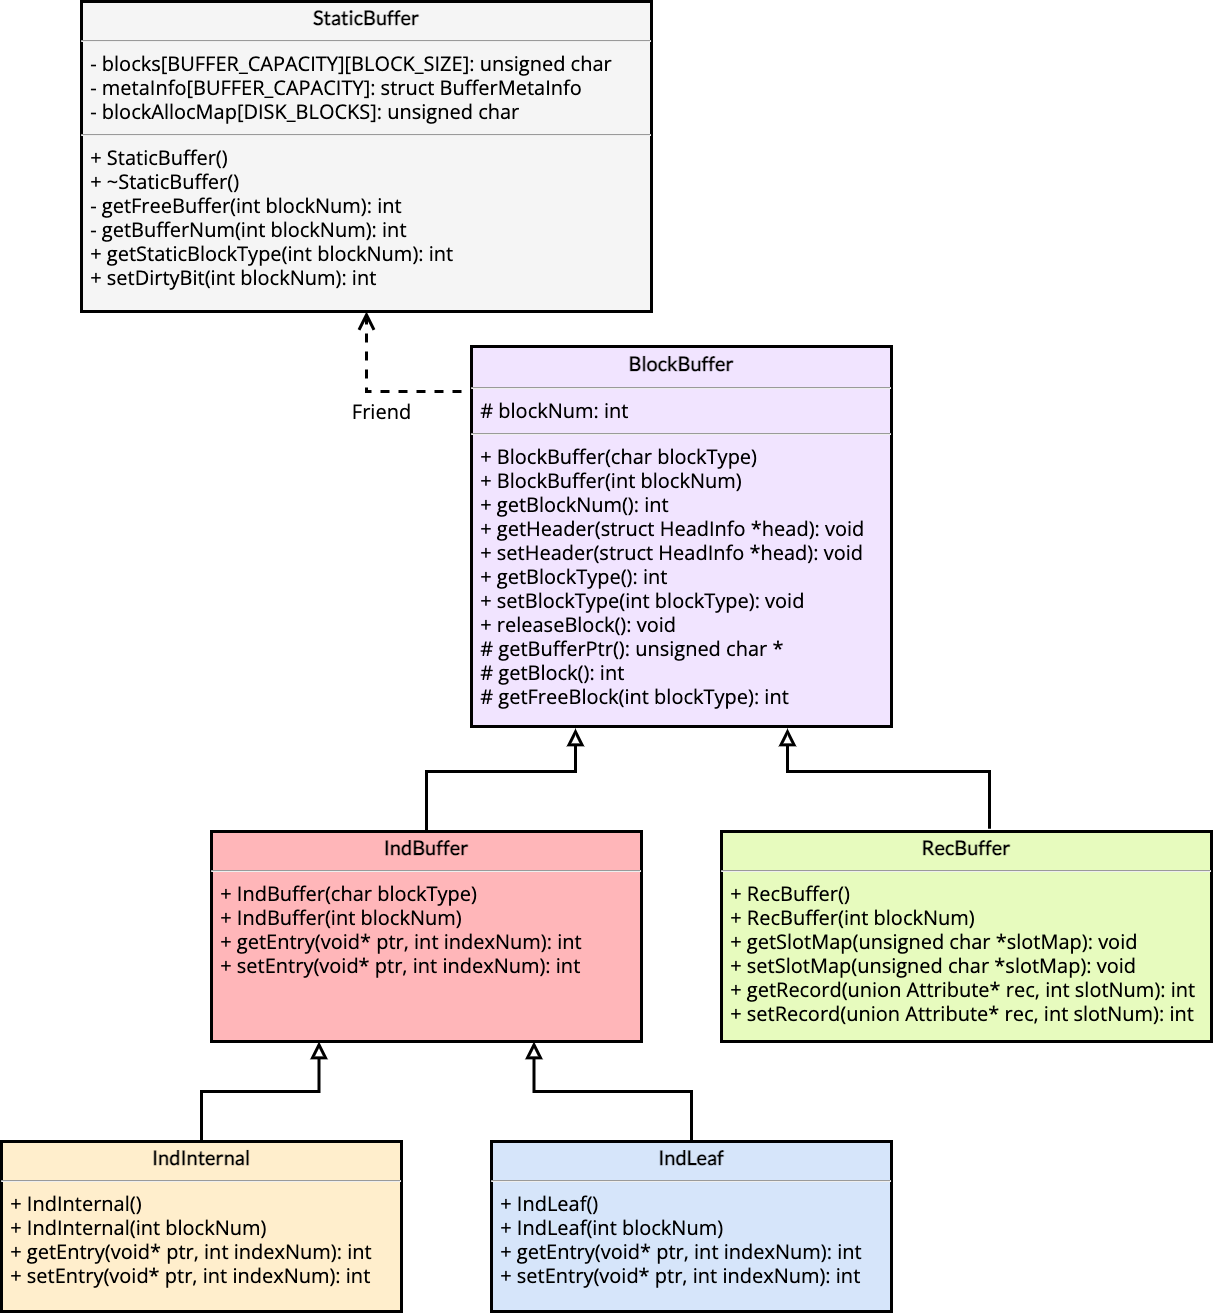

The diagram above was exported from draw.io. Its source (the exported page's mxGraphModel, read from the mxfile embedded in the PNG):
<mxGraphModel dx="1544" dy="735" grid="1" gridSize="10" guides="1" tooltips="1" connect="1" arrows="1" fold="1" page="1" pageScale="1" pageWidth="827" pageHeight="1169" math="0" shadow="0">
  <root>
    <mxCell id="WIyWlLk6GJQsqaUBKTNV-0" />
    <mxCell id="WIyWlLk6GJQsqaUBKTNV-1" parent="WIyWlLk6GJQsqaUBKTNV-0" />
    <UserObject label="&lt;p style=&quot;margin: 4px 0px 0px; text-align: center; font-size: 20px;&quot;&gt;&lt;b style=&quot;font-size: 20px;&quot;&gt;&lt;font style=&quot;font-size: 20px;&quot; face=&quot;Lato&quot; data-font-src=&quot;https://fonts.googleapis.com/css?family=Lato&quot;&gt;IndInternal&lt;/font&gt;&lt;/b&gt;&lt;/p&gt;&lt;hr style=&quot;font-size: 20px;&quot;&gt;&lt;p style=&quot;margin: 0px 0px 0px 4px; font-size: 20px;&quot;&gt;&lt;/p&gt;&lt;p style=&quot;margin: 0px 0px 0px 4px; font-size: 20px;&quot;&gt;&lt;font style=&quot;font-size: 20px;&quot;&gt;&amp;nbsp;+ IndInternal()&lt;/font&gt;&lt;/p&gt;&lt;p style=&quot;margin: 0px 0px 0px 4px; font-size: 20px;&quot;&gt;&lt;font style=&quot;font-size: 20px;&quot;&gt;&amp;nbsp;+ IndInternal(int blockNum)&lt;/font&gt;&lt;/p&gt;&lt;p style=&quot;margin: 0px 0px 0px 4px; font-size: 20px;&quot;&gt;&lt;font style=&quot;font-size: 20px;&quot;&gt;&amp;nbsp;+ getEntry(void* ptr, int indexNum): int&lt;/font&gt;&lt;/p&gt;&lt;p style=&quot;margin: 0px 0px 0px 4px; font-size: 20px;&quot;&gt;&lt;font style=&quot;font-size: 20px;&quot;&gt;&amp;nbsp;+ setEntry(void* ptr, int indexNum): int&lt;/font&gt;&lt;/p&gt;" link="nitcbase-documentation-v2/docs/Design/Buffer%20Layer#class-indinternal" id="jjr1YMqK6z-Brr1Dr__P-4">
      <mxCell style="verticalAlign=top;align=left;overflow=fill;fontSize=20;fontFamily=Open Sans;html=1;fillColor=#FFEECC;strokeColor=#000000;fontSource=https%3A%2F%2Ffonts.googleapis.com%2Fcss%3Ffamily%3DOpen%2BSans;strokeWidth=3;" parent="WIyWlLk6GJQsqaUBKTNV-1" vertex="1">
        <mxGeometry x="40" y="1190" width="400" height="170" as="geometry" />
      </mxCell>
    </UserObject>
    <UserObject label="&lt;p style=&quot;margin: 4px 0px 0px ; text-align: center ; font-size: 20px ; line-height: 1.3&quot;&gt;&lt;b style=&quot;font-size: 20px&quot;&gt;&lt;font style=&quot;font-size: 20px&quot; face=&quot;Lato&quot; data-font-src=&quot;https://fonts.googleapis.com/css?family=Lato&quot;&gt;BlockBuffer&lt;/font&gt;&lt;/b&gt;&lt;/p&gt;&lt;hr style=&quot;font-size: 20px&quot;&gt;&lt;p style=&quot;margin: 0px 0px 0px 4px ; font-size: 20px&quot;&gt;&lt;font style=&quot;font-size: 20px&quot;&gt;&amp;nbsp;# blockNum: int&lt;/font&gt;&lt;/p&gt;&lt;hr style=&quot;font-size: 20px&quot;&gt;&lt;p style=&quot;margin: 0px 0px 0px 4px ; font-size: 20px&quot;&gt;&lt;font style=&quot;font-size: 20px&quot;&gt;&amp;nbsp;+ BlockBuffer(char blockType)&lt;/font&gt;&lt;/p&gt;&lt;p style=&quot;margin: 0px 0px 0px 4px ; font-size: 20px&quot;&gt;&lt;font style=&quot;font-size: 20px&quot;&gt;&amp;nbsp;+ BlockBuffer(int blockNum)&lt;/font&gt;&lt;/p&gt;&lt;p style=&quot;margin: 0px 0px 0px 4px ; font-size: 20px&quot;&gt;&lt;font style=&quot;font-size: 20px&quot;&gt;&amp;nbsp;+ getBlockNum(): int&lt;/font&gt;&lt;/p&gt;&lt;p style=&quot;margin: 0px 0px 0px 4px ; font-size: 20px&quot;&gt;&lt;font style=&quot;font-size: 20px&quot;&gt;&amp;nbsp;+ getHeader(struct HeadInfo *head): void&lt;/font&gt;&lt;/p&gt;&lt;p style=&quot;margin: 0px 0px 0px 4px ; font-size: 20px&quot;&gt;&lt;font style=&quot;font-size: 20px&quot;&gt;&amp;nbsp;+ setHeader(struct HeadInfo *head): void&lt;/font&gt;&lt;/p&gt;&lt;p style=&quot;margin: 0px 0px 0px 4px ; font-size: 20px&quot;&gt;&lt;font style=&quot;font-size: 20px&quot;&gt;&amp;nbsp;+ getBlockType(): int&lt;/font&gt;&lt;/p&gt;&lt;p style=&quot;margin: 0px 0px 0px 4px ; font-size: 20px&quot;&gt;&lt;font style=&quot;font-size: 20px&quot;&gt;&amp;nbsp;+ setBlockType(int blockType): void&lt;/font&gt;&lt;/p&gt;&lt;p style=&quot;margin: 0px 0px 0px 4px ; font-size: 20px&quot;&gt;&lt;font style=&quot;font-size: 20px&quot;&gt;&amp;nbsp;+ releaseBlock(): void&lt;/font&gt;&lt;/p&gt;&lt;p style=&quot;margin: 0px 0px 0px 4px ; font-size: 20px&quot;&gt;&lt;font style=&quot;font-size: 20px&quot;&gt;&amp;nbsp;# getBufferPtr(): unsigned char *&lt;/font&gt;&lt;/p&gt;&lt;p style=&quot;margin: 0px 0px 0px 4px ; font-size: 20px&quot;&gt;&lt;font style=&quot;font-size: 20px&quot;&gt;&amp;nbsp;# getBlock(): int&lt;/font&gt;&lt;/p&gt;&lt;p style=&quot;margin: 0px 0px 0px 4px ; font-size: 20px&quot;&gt;&lt;font style=&quot;font-size: 20px&quot;&gt;&amp;nbsp;# getFreeBlock(int blockType): int&lt;/font&gt;&lt;/p&gt;" id="jjr1YMqK6z-Brr1Dr__P-1">
      <mxCell style="verticalAlign=top;align=left;overflow=fill;fontSize=20;fontFamily=Open Sans;html=1;fillColor=#F1E4FF;strokeColor=#000000;strokeWidth=3;perimeterSpacing=2;fontSource=https%3A%2F%2Ffonts.googleapis.com%2Fcss%3Ffamily%3DOpen%2BSans;" parent="WIyWlLk6GJQsqaUBKTNV-1" vertex="1">
        <mxGeometry x="510" y="395" width="420" height="380" as="geometry" />
      </mxCell>
    </UserObject>
    <UserObject label="&lt;p style=&quot;margin: 4px 0px 0px; text-align: center; font-size: 20px;&quot;&gt;&lt;font face=&quot;Lato&quot; data-font-src=&quot;https://fonts.googleapis.com/css?family=Lato&quot; style=&quot;font-size: 20px;&quot;&gt;&lt;b style=&quot;font-size: 20px;&quot;&gt;RecBuffer&lt;/b&gt;&lt;/font&gt;&lt;/p&gt;&lt;hr style=&quot;font-size: 20px;&quot;&gt;&lt;p style=&quot;margin: 0px 0px 0px 4px; font-size: 20px;&quot;&gt;&lt;/p&gt;&lt;p style=&quot;margin: 0px 0px 0px 4px; font-size: 20px;&quot;&gt;&lt;font style=&quot;font-size: 20px;&quot;&gt;&amp;nbsp;&lt;/font&gt;&lt;font style=&quot;font-size: 20px;&quot;&gt;+ RecBuffer()&lt;/font&gt;&lt;/p&gt;&lt;p style=&quot;margin: 0px 0px 0px 4px; font-size: 20px;&quot;&gt;&lt;font style=&quot;font-size: 20px;&quot;&gt;&amp;nbsp;+ RecBuffer(int blockNum)&lt;/font&gt;&lt;/p&gt;&lt;p style=&quot;margin: 0px 0px 0px 4px; font-size: 20px;&quot;&gt;&lt;font style=&quot;font-size: 20px;&quot;&gt;&amp;nbsp;+ getSlotMap(unsigned char *slotMap): void&lt;/font&gt;&lt;/p&gt;&lt;p style=&quot;margin: 0px 0px 0px 4px; font-size: 20px;&quot;&gt;&lt;font style=&quot;font-size: 20px;&quot;&gt;&amp;nbsp;+ setSlotMap(unsigned char *slotMap): void&lt;/font&gt;&lt;/p&gt;&lt;p style=&quot;margin: 0px 0px 0px 4px; font-size: 20px;&quot;&gt;&lt;font style=&quot;font-size: 20px;&quot;&gt;&amp;nbsp;+ getRecord(union Attribute* rec, int slotNum): int&amp;nbsp;&lt;/font&gt;&lt;/p&gt;&lt;p style=&quot;margin: 0px 0px 0px 4px; font-size: 20px;&quot;&gt;&lt;font style=&quot;font-size: 20px;&quot;&gt;&amp;nbsp;+ setRecord(union Attribute* rec, int slotNum): int&lt;/font&gt;&lt;font style=&quot;font-size: 20px;&quot;&gt;&amp;nbsp;&lt;/font&gt;&lt;br style=&quot;font-size: 20px;&quot;&gt;&lt;/p&gt;" link="nitcbase-documentation-v2/docs/Design/Buffer%20Layer#class-recbuffer" id="jjr1YMqK6z-Brr1Dr__P-2">
      <mxCell style="verticalAlign=top;align=left;overflow=fill;fontSize=20;fontFamily=Open Sans;html=1;fillColor=#E7FBBE;strokeColor=#000000;fontColor=default;fontSource=https%3A%2F%2Ffonts.googleapis.com%2Fcss%3Ffamily%3DOpen%2BSans;strokeWidth=3;" parent="WIyWlLk6GJQsqaUBKTNV-1" vertex="1">
        <mxGeometry x="760" y="880" width="490" height="210" as="geometry" />
      </mxCell>
    </UserObject>
    <UserObject label="&lt;p style=&quot;margin: 4px 0px 0px; text-align: center; font-size: 20px;&quot;&gt;&lt;b style=&quot;font-size: 20px;&quot;&gt;&lt;font style=&quot;font-size: 20px;&quot; face=&quot;Lato&quot; data-font-src=&quot;https://fonts.googleapis.com/css?family=Lato&quot;&gt;IndBuffer&lt;/font&gt;&lt;/b&gt;&lt;/p&gt;&lt;hr style=&quot;font-size: 20px;&quot;&gt;&lt;p style=&quot;margin: 0px 0px 0px 4px; font-size: 20px;&quot;&gt;&lt;/p&gt;&lt;p style=&quot;margin: 0px 0px 0px 4px; font-size: 20px;&quot;&gt;&lt;font style=&quot;font-size: 20px;&quot;&gt;&amp;nbsp;&lt;/font&gt;&lt;font style=&quot;font-size: 20px;&quot;&gt;+ IndBuffer(char blockType)&lt;/font&gt;&lt;/p&gt;&lt;p style=&quot;margin: 0px 0px 0px 4px; font-size: 20px;&quot;&gt;&lt;font style=&quot;font-size: 20px;&quot;&gt;&amp;nbsp;+ IndBuffer(int blockNum)&lt;/font&gt;&lt;/p&gt;&lt;p style=&quot;margin: 0px 0px 0px 4px; font-size: 20px;&quot;&gt;&lt;font style=&quot;font-size: 20px;&quot;&gt;&amp;nbsp;+ getEntry(void* ptr, int indexNum): int&lt;/font&gt;&lt;/p&gt;&lt;p style=&quot;margin: 0px 0px 0px 4px; font-size: 20px;&quot;&gt;&lt;font style=&quot;font-size: 20px;&quot;&gt;&amp;nbsp;+ setEntry(void* ptr, int indexNum): int&lt;/font&gt;&lt;br style=&quot;font-size: 20px;&quot;&gt;&lt;/p&gt;" link="nitcbase-documentation-v2/docs/Design/Buffer%20Layer#class-indbuffer" id="jjr1YMqK6z-Brr1Dr__P-3">
      <mxCell style="verticalAlign=top;align=left;overflow=fill;fontSize=20;fontFamily=Open Sans;html=1;fillColor=#FFB6B9;strokeColor=#000000;fontSource=https%3A%2F%2Ffonts.googleapis.com%2Fcss%3Ffamily%3DOpen%2BSans;strokeWidth=3;" parent="WIyWlLk6GJQsqaUBKTNV-1" vertex="1">
        <mxGeometry x="250" y="880" width="430" height="210" as="geometry" />
      </mxCell>
    </UserObject>
    <mxCell id="jjr1YMqK6z-Brr1Dr__P-6" value="" style="endArrow=block;endSize=10;endFill=0;shadow=0;strokeWidth=3;rounded=0;edgeStyle=elbowEdgeStyle;elbow=vertical;fontFamily=Open Sans;entryX=0.25;entryY=1;entryDx=0;entryDy=0;exitX=0.5;exitY=0;exitDx=0;exitDy=0;fontSize=20;fontSource=https%3A%2F%2Ffonts.googleapis.com%2Fcss%3Ffamily%3DOpen%2BSans;strokeColor=#000000;" parent="WIyWlLk6GJQsqaUBKTNV-1" source="jjr1YMqK6z-Brr1Dr__P-3" target="jjr1YMqK6z-Brr1Dr__P-1" edge="1">
      <mxGeometry width="160" relative="1" as="geometry">
        <mxPoint x="362.489604989605" y="641.7073170731708" as="sourcePoint" />
        <mxPoint x="440.36096673596677" y="577.3170731707316" as="targetPoint" />
        <Array as="points">
          <mxPoint x="400" y="820" />
        </Array>
      </mxGeometry>
    </mxCell>
    <mxCell id="jjr1YMqK6z-Brr1Dr__P-7" value="" style="endArrow=block;endSize=10;endFill=0;shadow=0;strokeWidth=3;rounded=0;edgeStyle=elbowEdgeStyle;elbow=vertical;entryX=0.75;entryY=1;entryDx=0;entryDy=0;fontFamily=Open Sans;exitX=0.547;exitY=-0.013;exitDx=0;exitDy=0;exitPerimeter=0;fontSize=20;fontSource=https%3A%2F%2Ffonts.googleapis.com%2Fcss%3Ffamily%3DOpen%2BSans;" parent="WIyWlLk6GJQsqaUBKTNV-1" source="jjr1YMqK6z-Brr1Dr__P-2" target="jjr1YMqK6z-Brr1Dr__P-1" edge="1">
      <mxGeometry width="160" relative="1" as="geometry">
        <mxPoint x="635.0393711018712" y="641.7073170731708" as="sourcePoint" />
        <mxPoint x="573.8547297297298" y="555.8536585365854" as="targetPoint" />
        <Array as="points">
          <mxPoint x="940" y="820" />
          <mxPoint x="640" y="610" />
          <mxPoint x="610" y="587" />
        </Array>
      </mxGeometry>
    </mxCell>
    <mxCell id="jjr1YMqK6z-Brr1Dr__P-8" value="" style="endArrow=block;endSize=10;endFill=0;shadow=0;strokeWidth=3;rounded=0;edgeStyle=elbowEdgeStyle;elbow=vertical;fontFamily=Open Sans;exitX=0.5;exitY=0;exitDx=0;exitDy=0;fontSize=20;fontSource=https%3A%2F%2Ffonts.googleapis.com%2Fcss%3Ffamily%3DOpen%2BSans;entryX=0.25;entryY=1;entryDx=0;entryDy=0;" parent="WIyWlLk6GJQsqaUBKTNV-1" source="jjr1YMqK6z-Brr1Dr__P-4" target="jjr1YMqK6z-Brr1Dr__P-3" edge="1">
      <mxGeometry width="160" relative="1" as="geometry">
        <mxPoint x="110" y="870" as="sourcePoint" />
        <mxPoint x="70" y="1270" as="targetPoint" />
        <Array as="points">
          <mxPoint x="80" y="1140" />
        </Array>
      </mxGeometry>
    </mxCell>
    <mxCell id="jjr1YMqK6z-Brr1Dr__P-9" value="" style="endArrow=block;endSize=10;endFill=0;shadow=0;strokeWidth=3;rounded=0;edgeStyle=elbowEdgeStyle;elbow=vertical;fontFamily=Open Sans;exitX=0.5;exitY=0;exitDx=0;exitDy=0;fontSize=20;fontSource=https%3A%2F%2Ffonts.googleapis.com%2Fcss%3Ffamily%3DOpen%2BSans;entryX=0.75;entryY=1;entryDx=0;entryDy=0;" parent="WIyWlLk6GJQsqaUBKTNV-1" source="jjr1YMqK6z-Brr1Dr__P-16" edge="1" target="jjr1YMqK6z-Brr1Dr__P-3">
      <mxGeometry width="160" relative="1" as="geometry">
        <mxPoint x="524.3183950103949" y="870.0046341463415" as="sourcePoint" />
        <mxPoint x="440" y="1240" as="targetPoint" />
        <Array as="points">
          <mxPoint x="650" y="1140" />
          <mxPoint x="560" y="1320" />
          <mxPoint x="180" y="1200" />
          <mxPoint x="510" y="880" />
        </Array>
      </mxGeometry>
    </mxCell>
    <UserObject label="&lt;p style=&quot;margin: 4px 0px 0px; text-align: center; font-size: 20px;&quot;&gt;&lt;b style=&quot;font-size: 20px;&quot;&gt;&lt;font style=&quot;font-size: 20px;&quot; face=&quot;Lato&quot; data-font-src=&quot;https://fonts.googleapis.com/css?family=Lato&quot;&gt;IndLeaf&lt;/font&gt;&lt;/b&gt;&lt;/p&gt;&lt;hr style=&quot;font-size: 20px;&quot;&gt;&lt;p style=&quot;margin: 0px 0px 0px 4px; font-size: 20px;&quot;&gt;&lt;/p&gt;&lt;p style=&quot;margin: 0px 0px 0px 4px; font-size: 20px;&quot;&gt;&lt;font style=&quot;font-size: 20px;&quot;&gt;&amp;nbsp;&lt;/font&gt;&lt;font style=&quot;font-size: 20px;&quot;&gt;+ IndLeaf()&lt;/font&gt;&lt;/p&gt;&lt;p style=&quot;margin: 0px 0px 0px 4px; font-size: 20px;&quot;&gt;&lt;font style=&quot;font-size: 20px;&quot;&gt;&amp;nbsp;+ IndLeaf(int blockNum)&lt;/font&gt;&lt;/p&gt;&lt;p style=&quot;margin: 0px 0px 0px 4px; font-size: 20px;&quot;&gt;&lt;font style=&quot;font-size: 20px;&quot;&gt;&amp;nbsp;+ getEntry(void* ptr, int indexNum): int&lt;/font&gt;&lt;/p&gt;&lt;p style=&quot;margin: 0px 0px 0px 4px; font-size: 20px;&quot;&gt;&lt;font style=&quot;font-size: 20px;&quot;&gt;&amp;nbsp;+ setEntry(void* ptr, int indexNum): int&lt;/font&gt;&lt;/p&gt;" link="nitcbase-documentation-v2/docs/Design/Buffer%20Layer#class-indleaf" id="jjr1YMqK6z-Brr1Dr__P-16">
      <mxCell style="verticalAlign=top;align=left;overflow=fill;fontSize=20;fontFamily=Open Sans;html=1;fillColor=#D6E5FA;strokeColor=#000000;fontSource=https%3A%2F%2Ffonts.googleapis.com%2Fcss%3Ffamily%3DOpen%2BSans;strokeWidth=3;" parent="WIyWlLk6GJQsqaUBKTNV-1" vertex="1">
        <mxGeometry x="530" y="1190" width="400" height="170" as="geometry" />
      </mxCell>
    </UserObject>
    <UserObject label="&lt;p style=&quot;margin: 4px 0px 0px; text-align: center; font-size: 20px;&quot;&gt;&lt;b style=&quot;font-size: 20px;&quot;&gt;&lt;font style=&quot;font-size: 20px;&quot; face=&quot;Lato&quot; data-font-src=&quot;https://fonts.googleapis.com/css?family=Lato&quot; color=&quot;#000000&quot;&gt;StaticBuffer&lt;/font&gt;&lt;/b&gt;&lt;/p&gt;&lt;hr style=&quot;font-size: 20px;&quot;&gt;&lt;p style=&quot;margin: 0px 0px 0px 4px; font-size: 20px;&quot;&gt;&lt;font style=&quot;font-size: 20px;&quot;&gt;&amp;nbsp;&lt;font color=&quot;#000000&quot; style=&quot;font-size: 20px;&quot;&gt;- blocks[BUFFER_CAPACITY][BLOCK_SIZE]: unsigned char&lt;/font&gt;&lt;/font&gt;&lt;/p&gt;&lt;p style=&quot;margin: 0px 0px 0px 4px; font-size: 20px;&quot;&gt;&lt;font style=&quot;font-size: 20px;&quot; color=&quot;#000000&quot;&gt;&amp;nbsp;- metaInfo[&lt;/font&gt;&lt;span style=&quot;color: rgb(0, 0, 0); font-size: 20px;&quot;&gt;BUFFER_CAPACITY&lt;/span&gt;&lt;font style=&quot;font-size: 20px;&quot; color=&quot;#000000&quot;&gt;]: struct BufferMetaInfo&lt;br style=&quot;font-size: 20px;&quot;&gt;&lt;/font&gt;&lt;/p&gt;&lt;p style=&quot;margin: 0px 0px 0px 4px; font-size: 20px;&quot;&gt;&lt;font style=&quot;font-size: 20px;&quot; color=&quot;#000000&quot;&gt;&amp;nbsp;- blockAllocMap[DISK_BLOCKS]: unsigned char&lt;/font&gt;&lt;/p&gt;&lt;hr style=&quot;font-size: 20px;&quot;&gt;&lt;p style=&quot;margin: 0px 0px 0px 4px; font-size: 20px;&quot;&gt;&lt;font style=&quot;font-size: 20px;&quot; color=&quot;#000000&quot;&gt;&amp;nbsp;+ StaticBuffer()&lt;/font&gt;&lt;/p&gt;&lt;p style=&quot;margin: 0px 0px 0px 4px; font-size: 20px;&quot;&gt;&lt;font style=&quot;font-size: 20px;&quot; color=&quot;#000000&quot;&gt;&amp;nbsp;+ ~StaticBuffer()&lt;/font&gt;&lt;/p&gt;&lt;p style=&quot;margin: 0px 0px 0px 4px; font-size: 20px;&quot;&gt;&lt;font style=&quot;font-size: 20px;&quot; color=&quot;#000000&quot;&gt;&amp;nbsp;- getFreeBuffer(int blockNum): int&lt;/font&gt;&lt;/p&gt;&lt;p style=&quot;margin: 0px 0px 0px 4px; font-size: 20px;&quot;&gt;&lt;font style=&quot;font-size: 20px;&quot; color=&quot;#000000&quot;&gt;&amp;nbsp;- getBufferNum(int blockNum): int&lt;/font&gt;&lt;/p&gt;&lt;p style=&quot;margin: 0px 0px 0px 4px; font-size: 20px;&quot;&gt;&lt;font style=&quot;font-size: 20px;&quot; color=&quot;#000000&quot;&gt;&amp;nbsp;+ getStaticBlockType(int blockNum): int&lt;/font&gt;&lt;/p&gt;&lt;p style=&quot;margin: 0px 0px 0px 4px; font-size: 20px;&quot;&gt;&lt;font style=&quot;font-size: 20px;&quot; color=&quot;#000000&quot;&gt;&amp;nbsp;+ setDirtyBit(int blockNum): int&lt;/font&gt;&lt;/p&gt;&lt;p style=&quot;margin: 0px 0px 0px 4px; font-size: 20px;&quot;&gt;&lt;br style=&quot;font-size: 20px;&quot;&gt;&lt;/p&gt;&lt;p style=&quot;margin: 0px 0px 0px 4px; font-size: 20px;&quot;&gt;&lt;br style=&quot;font-size: 20px;&quot;&gt;&lt;/p&gt;" link="nitcbase-documentation-v2/docs/Design/Buffer%20Layer#class-staticbuffer" id="jjr1YMqK6z-Brr1Dr__P-18">
      <mxCell style="verticalAlign=top;align=left;overflow=fill;fontSize=20;fontFamily=Open Sans;html=1;fillColor=#f5f5f5;strokeColor=#000000;fontSource=https%3A%2F%2Ffonts.googleapis.com%2Fcss%3Ffamily%3DOpen%2BSans;fontColor=#333333;strokeWidth=3;" parent="WIyWlLk6GJQsqaUBKTNV-1" vertex="1">
        <mxGeometry x="120" y="50" width="570" height="310" as="geometry" />
      </mxCell>
    </UserObject>
    <mxCell id="jjr1YMqK6z-Brr1Dr__P-21" value="&lt;font style=&quot;font-size: 20px;&quot;&gt;Friend&lt;/font&gt;" style="endArrow=open;endSize=12;dashed=1;html=1;rounded=0;fontFamily=Open Sans;fontSize=20;entryX=0.5;entryY=1;entryDx=0;entryDy=0;fontSource=https%3A%2F%2Ffonts.googleapis.com%2Fcss%3Ffamily%3DOpen%2BSans;strokeWidth=3;" parent="WIyWlLk6GJQsqaUBKTNV-1" target="jjr1YMqK6z-Brr1Dr__P-18" edge="1">
      <mxGeometry x="-0.0857" y="20" width="160" relative="1" as="geometry">
        <mxPoint x="500" y="440" as="sourcePoint" />
        <mxPoint x="230" y="530" as="targetPoint" />
        <mxPoint as="offset" />
        <Array as="points">
          <mxPoint x="405" y="440" />
        </Array>
      </mxGeometry>
    </mxCell>
  </root>
</mxGraphModel>